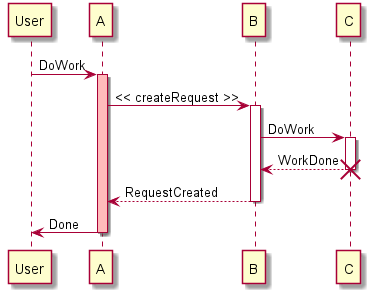

The diagram above was rendered by PlantUML. Its source (embedded in the PNG):
@startuml
participant User

User -> A: DoWork
activate A #FFBBBB

A -> B: << createRequest >>
activate B

B -> C: DoWork
activate C
C --> B: WorkDone
destroy C

B --> A: RequestCreated
deactivate B

A -> User: Done
deactivate A

@enduml